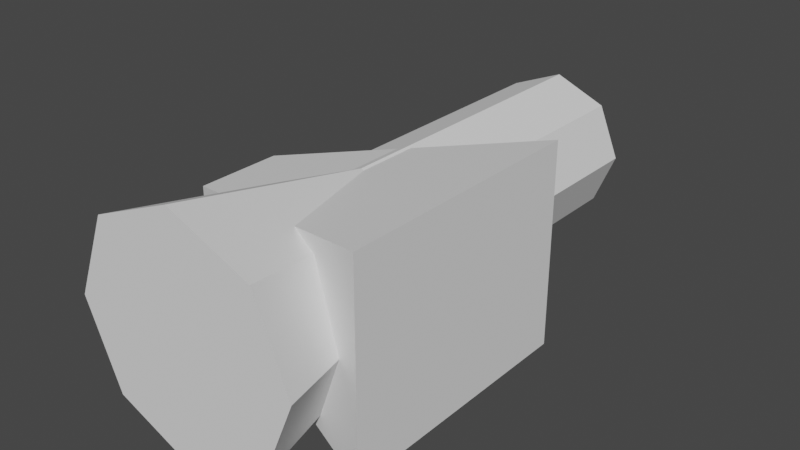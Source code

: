 # Source: slime.blend  (saved by Blender 3.1.7; exported with 4.5.12 LTS)
import bpy
from mathutils import Matrix  # noqa: F401  (used for matrix-valued properties, if any)

bpy.ops.wm.read_factory_settings(use_empty=True)
scene = bpy.context.scene
scene.name = 'Scene'

# ---- collections
col_collection = bpy.data.collections.new('Collection'); scene.collection.children.link(col_collection)
col_collection_001 = bpy.data.collections.new('Collection.001'); scene.collection.children.link(col_collection_001)

# ---- materials (node trees are filled in below, after node groups)
mat_material_001 = bpy.data.materials.new('Material.001')
mat_material_001.use_transparent_shadow = False
mat_material_002 = bpy.data.materials.new('Material.002')
mat_material_002.use_transparent_shadow = False

# ---- material node trees
mat_material_001.use_nodes = True; mat_material_001.node_tree.nodes.clear()
_N = mat_material_001.node_tree.nodes; _L = mat_material_001.node_tree.links
n0 = _N.new('ShaderNodeBsdfPrincipled'); n0.name = 'Principled BSDF'; n0.location = (10, 300)
n0.distribution = 'GGX'
n0.subsurface_method = 'RANDOM_WALK_SKIN'
n0.inputs[0].default_value = (0.1568, 0.8, 0.1241, 1.0)
n0.inputs[3].default_value = 1.45
n0.inputs[27].default_value = (0.0, 0.0, 0.0, 1.0)
n0.inputs[28].default_value = 1.0
n1 = _N.new('ShaderNodeOutputMaterial'); n1.name = 'Material Output'; n1.location = (300, 300)
_L.new(n0.outputs[0], n1.inputs[0])
n1.is_active_output = True
mat_material_002.use_nodes = True; mat_material_002.node_tree.nodes.clear()
_N = mat_material_002.node_tree.nodes; _L = mat_material_002.node_tree.links
n0 = _N.new('ShaderNodeBsdfPrincipled'); n0.name = 'Principled BSDF'; n0.location = (10, 300)
n0.distribution = 'GGX'
n0.subsurface_method = 'RANDOM_WALK_SKIN'
n0.inputs[0].default_value = (0.06681, 0.06681, 0.06681, 1.0)
n0.inputs[3].default_value = 1.45
n0.inputs[27].default_value = (0.0, 0.0, 0.0, 1.0)
n0.inputs[28].default_value = 1.0
n1 = _N.new('ShaderNodeOutputMaterial'); n1.name = 'Material Output'; n1.location = (300, 300)
_L.new(n0.outputs[0], n1.inputs[0])
n1.is_active_output = True

# ---- world
world_world = bpy.data.worlds.new('World'); scene.world = world_world
world_world.use_nodes = True; world_world.node_tree.nodes.clear()
_N = world_world.node_tree.nodes; _L = world_world.node_tree.links
n0 = _N.new('ShaderNodeOutputWorld'); n0.name = 'World Output'; n0.location = (300, 300)
n1 = _N.new('ShaderNodeBackground'); n1.name = 'Background'; n1.location = (10, 300)
n1.inputs[0].default_value = (0.05088, 0.05088, 0.05088, 1.0)
_L.new(n1.outputs[0], n0.inputs[0])
n0.is_active_output = True
world_world.color = (0.05088, 0.05088, 0.05088)
world_world.use_sun_shadow = False
world_world.sun_shadow_jitter_overblur = 0.0

# ---- meshes
me_cube_003 = bpy.data.meshes.new('Cube.003')
me_cube_003.from_pydata([(-1.438, -0.4588, -0.4246), (-1.438, -0.4588, 1.097), (-1.438, 1.063, -0.4246), (-1.438, 1.063, 1.097), (3.04, -1.937, -1.435), (3.04, -1.937, 2.107), (3.04, 2.541, -1.435), (3.04, 2.541, 2.107)], [], [(0, 1, 3, 2), (2, 3, 7, 6), (6, 7, 5, 4), (4, 5, 1, 0), (2, 6, 4, 0), (7, 3, 1, 5)])
_uv = me_cube_003.uv_layers.new(name='UVMap')
_uv.uv.foreach_set('vector', [0.375, 0.0, 0.625, 0.0, 0.625, 0.25, 0.375, 0.25, 0.375, 0.25, 0.625, 0.25, 0.625, 0.5, 0.375, 0.5, 0.375, 0.5, 0.625, 0.5, 0.625, 0.75, 0.375, 0.75, 0.375, 0.75, 0.625, 0.75, 0.625, 1.0, 0.375, 1.0, 0.125, 0.5, 0.375, 0.5, 0.375, 0.75, 0.125, 0.75, 0.625, 0.5, 0.875, 0.5, 0.875, 0.75, 0.625, 0.75])
me_cube_003.use_remesh_fix_poles = True
me_cube_003.use_remesh_preserve_attributes = False
me_cube_003.update()
me_circle_003 = bpy.data.meshes.new('Circle.003')
me_circle_003.from_pydata([(0.8011, 0.717, -0.9614), (-0.1164, 0.717, -0.5814), (-0.4964, 0.717, 0.3361), (-0.1164, 0.717, 1.254), (0.8011, 0.717, 1.634), (1.719, 0.717, 1.254), (2.099, 0.717, 0.3361), (1.719, 0.717, -0.5814), (-0.6552, -2.903, -1.12), (0.8011, -2.903, -1.723), (-1.258, -2.903, 0.3361), (-0.6552, -2.903, 1.792), (0.8011, -2.903, 2.396), (2.257, -2.903, 1.792), (2.861, -2.903, 0.3361), (2.257, -2.903, -1.12), (-0.1164, 3.577, -0.5814), (0.8011, 3.577, -0.9614), (-0.4964, 3.577, 0.3361), (-0.1164, 3.577, 1.254), (0.8011, 3.577, 1.634), (1.719, 3.577, 1.254), (2.099, 3.577, 0.3361), (1.719, 3.577, -0.5814), (-0.1164, 5.406, -0.5814), (0.8011, 5.406, -0.9614), (-0.4964, 5.406, 0.3361), (-0.1164, 5.406, 1.254), (0.8011, 5.406, 1.634), (1.719, 5.406, 1.254), (2.099, 5.406, 0.3361), (1.719, 5.406, -0.5814), (-0.1164, 6.136, -0.5814), (0.8011, 6.136, -0.9614), (-0.4964, 6.136, 0.3361), (-0.1164, 6.136, 1.254), (0.8011, 6.136, 1.634), (1.719, 6.136, 1.254), (2.099, 6.136, 0.3361), (1.719, 6.136, -0.5814)], [], [(7, 23, 22, 6), (8, 9, 15, 14, 13, 12, 11, 10), (5, 13, 14, 6), (3, 11, 12, 4), (1, 8, 10, 2), (6, 14, 15, 7), (4, 12, 13, 5), (2, 10, 11, 3), (0, 9, 8, 1), (7, 15, 9, 0), (23, 31, 30, 22), (5, 21, 20, 4), (3, 19, 18, 2), (1, 16, 17, 0), (0, 17, 23, 7), (6, 22, 21, 5), (4, 20, 19, 3), (2, 18, 16, 1), (24, 32, 33, 25), (21, 29, 28, 20), (19, 27, 26, 18), (16, 24, 25, 17), (17, 25, 31, 23), (22, 30, 29, 21), (20, 28, 27, 19), (18, 26, 24, 16), (32, 34, 35, 36, 37, 38, 39, 33), (25, 33, 39, 31), (30, 38, 37, 29), (28, 36, 35, 27), (26, 34, 32, 24), (31, 39, 38, 30), (29, 37, 36, 28), (27, 35, 34, 26)])
_uv = me_circle_003.uv_layers.new(name='UVMap')
_uv.uv.foreach_set('vector', [0.0, 0.0, 0.0, 0.0, 0.0, 0.0, 0.0, 0.0, 0.0, 0.0, 0.0, 0.0, 0.0, 0.0, 0.0, 0.0, 0.0, 0.0, 0.0, 0.0, 0.0, 0.0, 0.0, 0.0, 0.0, 0.0, 0.0, 0.0, 0.0, 0.0, 0.0, 0.0, 0.0, 0.0, 0.0, 0.0, 0.0, 0.0, 0.0, 0.0, 0.0, 0.0, 0.0, 0.0, 0.0, 0.0, 0.0, 0.0, 0.0, 0.0, 0.0, 0.0, 0.0, 0.0, 0.0, 0.0, 0.0, 0.0, 0.0, 0.0, 0.0, 0.0, 0.0, 0.0, 0.0, 0.0, 0.0, 0.0, 0.0, 0.0, 0.0, 0.0, 0.0, 0.0, 0.0, 0.0, 0.0, 0.0, 0.0, 0.0, 0.0, 0.0, 0.0, 0.0, 0.0, 0.0, 0.0, 0.0, 0.0, 0.0, 0.0, 0.0, 0.0, 0.0, 0.0, 0.0, 0.0, 0.0, 0.0, 0.0, 0.0, 0.0, 0.0, 0.0, 0.0, 0.0, 0.0, 0.0, 0.0, 0.0, 0.0, 0.0, 0.0, 0.0, 0.0, 0.0, 0.0, 0.0, 0.0, 0.0, 0.0, 0.0, 0.0, 0.0, 0.0, 0.0, 0.0, 0.0, 0.0, 0.0, 0.0, 0.0, 0.0, 0.0, 0.0, 0.0, 0.0, 0.0, 0.0, 0.0, 0.0, 0.0, 0.0, 0.0, 0.0, 0.0, 0.0, 0.0, 0.0, 0.0, 0.0, 0.0, 0.0, 0.0, 0.0, 0.0, 0.0, 0.0, 0.0, 0.0, 0.0, 0.0, 0.0, 0.0, 0.0, 0.0, 0.0, 0.0, 0.0, 0.0, 0.0, 0.0, 0.0, 0.0, 0.0, 0.0, 0.0, 0.0, 0.0, 0.0, 0.0, 0.0, 0.0, 0.0, 0.0, 0.0, 0.0, 0.0, 0.0, 0.0, 0.0, 0.0, 0.0, 0.0, 0.0, 0.0, 0.0, 0.0, 0.0, 0.0, 0.0, 0.0, 0.0, 0.0, 0.0, 0.0, 0.0, 0.0, 0.0, 0.0, 0.0, 0.0, 0.0, 0.0, 0.0, 0.0, 0.0, 0.0, 0.0, 0.0, 0.0, 0.0, 0.0, 0.0, 0.0, 0.0, 0.0, 0.0, 0.0, 0.0, 0.0, 0.0, 0.0, 0.0, 0.0, 0.0, 0.0, 0.0, 0.0, 0.0, 0.0, 0.0, 0.0, 0.0, 0.0, 0.0, 0.0, 0.0, 0.0, 0.0, 0.0, 0.0, 0.0, 0.0, 0.0, 0.0, 0.0, 0.0, 0.0, 0.0, 0.0, 0.0, 0.0, 0.0, 0.0, 0.0, 0.0, 0.0, 0.0, 0.0, 0.0, 0.0, 0.0, 0.0, 0.0, 0.0, 0.0, 0.0, 0.0, 0.0, 0.0, 0.0, 0.0, 0.0, 0.0, 0.0, 0.0, 0.0])
me_circle_003.use_remesh_fix_poles = True
me_circle_003.use_remesh_preserve_attributes = False
me_circle_003.update()
me_cylinder_001 = bpy.data.meshes.new('Cylinder.001')
me_cylinder_001.from_pydata([(-1.331e-09, 0.6792, 0.7911), (-1.331e-09, -0.4637, 0.7911), (0.3027, 0.6792, 0.7308), (0.3027, -0.4637, 0.7308), (0.5594, 0.6792, 0.5594), (0.5594, -0.4637, 0.5594), (0.7308, 0.6792, 0.3027), (0.7308, -0.4637, 0.3027), (0.7911, 0.6792, 4.193e-09), (0.7911, -0.4637, -9.011e-08), (0.7308, 0.6792, -0.3027), (0.7308, -0.4637, -0.3027), (0.5594, 0.6792, -0.5594), (0.5594, -0.4637, -0.5594), (0.3027, 0.6792, -0.7308), (0.3027, -0.4637, -0.7308), (-7.049e-08, 0.6792, -0.7911), (-7.049e-08, -0.4637, -0.7911), (-0.3027, 0.6792, -0.7308), (-0.3027, -0.4637, -0.7308), (-0.5594, 0.6792, -0.5594), (-0.5594, -0.4637, -0.5594), (-0.7308, 0.6792, -0.3027), (-0.7308, -0.4637, -0.3027), (-0.7911, 0.6792, 9.849e-08), (-0.7911, -0.4637, 4.193e-09), (-0.7308, 0.6792, 0.3027), (-0.7308, -0.4637, 0.3027), (-0.5594, 0.6792, 0.5594), (-0.5594, -0.4637, 0.5594), (-0.3027, 0.6792, 0.7308), (-0.3027, -0.4637, 0.7308)], [], [(0, 1, 3, 2), (2, 3, 5, 4), (4, 5, 7, 6), (6, 7, 9, 8), (8, 9, 11, 10), (10, 11, 13, 12), (12, 13, 15, 14), (14, 15, 17, 16), (16, 17, 19, 18), (18, 19, 21, 20), (20, 21, 23, 22), (22, 23, 25, 24), (24, 25, 27, 26), (26, 27, 29, 28), (3, 1, 31, 29, 27, 25, 23, 21, 19, 17, 15, 13, 11, 9, 7, 5), (28, 29, 31, 30), (30, 31, 1, 0), (0, 2, 4, 6, 8, 10, 12, 14, 16, 18, 20, 22, 24, 26, 28, 30)])
_uv = me_cylinder_001.uv_layers.new(name='UVMap')
_uv.uv.foreach_set('vector', [1.0, 0.5, 1.0, 1.0, 0.9375, 1.0, 0.9375, 0.5, 0.9375, 0.5, 0.9375, 1.0, 0.875, 1.0, 0.875, 0.5, 0.875, 0.5, 0.875, 1.0, 0.8125, 1.0, 0.8125, 0.5, 0.8125, 0.5, 0.8125, 1.0, 0.75, 1.0, 0.75, 0.5, 0.75, 0.5, 0.75, 1.0, 0.6875, 1.0, 0.6875, 0.5, 0.6875, 0.5, 0.6875, 1.0, 0.625, 1.0, 0.625, 0.5, 0.625, 0.5, 0.625, 1.0, 0.5625, 1.0, 0.5625, 0.5, 0.5625, 0.5, 0.5625, 1.0, 0.5, 1.0, 0.5, 0.5, 0.5, 0.5, 0.5, 1.0, 0.4375, 1.0, 0.4375, 0.5, 0.4375, 0.5, 0.4375, 1.0, 0.375, 1.0, 0.375, 0.5, 0.375, 0.5, 0.375, 1.0, 0.3125, 1.0, 0.3125, 0.5, 0.3125, 0.5, 0.3125, 1.0, 0.25, 1.0, 0.25, 0.5, 0.25, 0.5, 0.25, 1.0, 0.1875, 1.0, 0.1875, 0.5, 0.1875, 0.5, 0.1875, 1.0, 0.125, 1.0, 0.125, 0.5, 0.3418, 0.4717, 0.25, 0.49, 0.1582, 0.4717, 0.08029, 0.4197, 0.02827, 0.3418, 0.01, 0.25, 0.02827, 0.1582, 0.08029, 0.08029, 0.1582, 0.02827, 0.25, 0.01, 0.3418, 0.02827, 0.4197, 0.08029, 0.4717, 0.1582, 0.49, 0.25, 0.4717, 0.3418, 0.4197, 0.4197, 0.125, 0.5, 0.125, 1.0, 0.0625, 1.0, 0.0625, 0.5, 0.0625, 0.5, 0.0625, 1.0, 0.0, 1.0, 0.0, 0.5, 0.75, 0.49, 0.8418, 0.4717, 0.9197, 0.4197, 0.9717, 0.3418, 0.99, 0.25, 0.9717, 0.1582, 0.9197, 0.08029, 0.8418, 0.02827, 0.75, 0.01, 0.6582, 0.02827, 0.5803, 0.08029, 0.5283, 0.1582, 0.51, 0.25, 0.5283, 0.3418, 0.5803, 0.4197, 0.6582, 0.4717])
me_cylinder_001.use_remesh_fix_poles = True
me_cylinder_001.use_remesh_preserve_attributes = False
me_cylinder_001.update()
me_cube_001 = bpy.data.meshes.new('Cube.001')
me_cube_001.from_pydata([(-1.272, -1.272, -1.0), (-1.0, -1.0, 1.0), (-1.272, 1.272, -1.0), (-1.0, 1.0, 1.0), (1.272, -1.272, -1.0), (1.0, -1.0, 1.0), (1.272, 1.272, -1.0), (1.0, 1.0, 1.0)], [], [(0, 1, 3, 2), (2, 3, 7, 6), (6, 7, 5, 4), (4, 5, 1, 0), (2, 6, 4, 0), (7, 3, 1, 5)])
me_cube_001.polygons.foreach_set('use_smooth', [True] * 6)
_uv = me_cube_001.uv_layers.new(name='UVMap')
_uv.uv.foreach_set('vector', [0.375, 0.0, 0.625, 0.0, 0.625, 0.25, 0.375, 0.25, 0.375, 0.25, 0.625, 0.25, 0.625, 0.5, 0.375, 0.5, 0.375, 0.5, 0.625, 0.5, 0.625, 0.75, 0.375, 0.75, 0.375, 0.75, 0.625, 0.75, 0.625, 1.0, 0.375, 1.0, 0.125, 0.5, 0.375, 0.5, 0.375, 0.75, 0.125, 0.75, 0.625, 0.5, 0.875, 0.5, 0.875, 0.75, 0.625, 0.75])
me_cube_001.use_remesh_fix_poles = True
me_cube_001.use_remesh_preserve_attributes = False
me_cube_001.update()
me_circle_001 = bpy.data.meshes.new('Circle.001')
me_circle_001.from_pydata([(1.675e-08, 0.1447, 9.572e-08), (0.05185, 0.1023, -0.1541), (0.07333, -1.506e-08, -0.2179), (0.05185, -0.1023, -0.1541), (-2.316e-08, -0.1447, 1.242e-08), (-0.05185, -0.1023, 0.1541), (-0.07333, -4.052e-08, 0.2179), (-0.05185, 0.1023, 0.1541)], [], [(1, 2, 3, 4, 5, 6, 7, 0)])
me_circle_001.polygons.foreach_set('use_smooth', [True] * 1)
_uv = me_circle_001.uv_layers.new(name='UVMap')
_uv.uv.foreach_set('vector', [0.0, 0.0, 0.0, 0.0, 0.0, 0.0, 0.0, 0.0, 0.0, 0.0, 0.0, 0.0, 0.0, 0.0, 0.0, 0.0])
me_circle_001.use_remesh_fix_poles = True
me_circle_001.use_remesh_preserve_attributes = False
me_circle_001.update()
me_cube_002 = bpy.data.meshes.new('Cube.002')
me_cube_002.from_pydata([(-0.4783, -0.3548, -0.4783), (-0.4416, 0.4049, -0.4416), (0.4783, -0.3548, -0.4783), (0.4416, 0.4049, -0.4416), (-0.4783, -0.3548, 0.4783), (-0.4416, 0.4049, 0.4416), (0.4783, -0.3548, 0.4783), (0.4416, 0.4049, 0.4416), (0.2847, -0.3965, -0.5528), (-7.363e-08, -0.4163, -0.5906), (-0.2847, -0.3965, -0.5528), (-0.5388, -0.2204, -0.5388), (-0.5607, 0.001408, -0.5607), (-0.5152, 0.2402, -0.5152), (-0.261, 0.4639, -0.5012), (-2.256e-08, 0.4936, -0.5308), (0.261, 0.4639, -0.5012), (0.5152, 0.2402, -0.5152), (0.5607, 0.001408, -0.5607), (0.5388, -0.2204, -0.5388), (0.5528, -0.3965, 0.2847), (0.5906, -0.4163, -3.739e-08), (0.5528, -0.3965, -0.2847), (0.5012, 0.4639, -0.261), (0.5308, 0.4936, -4.645e-08), (0.5012, 0.4639, 0.261), (0.5152, 0.2402, 0.5152), (0.5607, 0.001408, 0.5607), (0.5388, -0.2204, 0.5388), (-0.2847, -0.3965, 0.5528), (1.555e-08, -0.4163, 0.5906), (0.2847, -0.3965, 0.5528), (0.261, 0.4639, 0.5012), (5.91e-08, 0.4936, 0.5308), (-0.261, 0.4639, 0.5012), (-0.5152, 0.2402, 0.5152), (-0.5607, 0.001408, 0.5607), (-0.5388, -0.2204, 0.5388), (-0.5528, -0.3965, -0.2847), (-0.5906, -0.4163, 3.369e-08), (-0.5528, -0.3965, 0.2847), (-0.5012, 0.4639, 0.261), (-0.5308, 0.4936, 3.822e-08), (-0.5012, 0.4639, -0.261), (-0.2969, -0.233, -0.6883), (-0.3064, 0.001862, -0.7191), (-0.2847, 0.256, -0.6528), (-7.584e-08, -0.2439, -0.7397), (-6.226e-08, 0.002291, -0.7722), (-4.878e-08, 0.2697, -0.6986), (0.2969, -0.233, -0.6883), (0.3064, 0.001862, -0.7191), (0.2847, 0.256, -0.6528), (0.6883, -0.233, -0.2969), (0.7191, 0.001862, -0.3064), (0.6528, 0.256, -0.2847), (0.7397, -0.2439, -5.921e-08), (0.7722, 0.002291, -5.563e-08), (0.6986, 0.2697, -5.836e-08), (0.6883, -0.233, 0.2969), (0.7191, 0.001862, 0.3064), (0.6528, 0.256, 0.2847), (0.2969, -0.233, 0.6883), (0.3064, 0.001862, 0.7191), (0.2847, 0.256, 0.6528), (4.49e-08, -0.2439, 0.7397), (5.208e-08, 0.002291, 0.7722), (6.651e-08, 0.2697, 0.6986), (-0.2969, -0.233, 0.6883), (-0.3064, 0.001862, 0.7191), (-0.2847, 0.256, 0.6528), (-0.6883, -0.233, 0.2969), (-0.7191, 0.001862, 0.3064), (-0.6528, 0.256, 0.2847), (-0.7397, -0.2439, 5.55e-08), (-0.7722, 0.002291, 5.192e-08), (-0.6986, 0.2697, 5.466e-08), (-0.6883, -0.233, -0.2969), (-0.7191, 0.001862, -0.3064), (-0.6528, 0.256, -0.2847), (0.3085, -0.4683, -0.3085), (0.327, -0.4839, -3.483e-08), (0.3085, -0.4683, 0.3085), (-7.553e-08, -0.4839, -0.327), (-2.017e-08, -0.4894, 1.323e-08), (1.758e-08, -0.4839, 0.327), (-0.3085, -0.4683, -0.3085), (-0.327, -0.4839, 3.49e-08), (-0.3085, -0.4683, 0.3085), (0.2731, 0.5903, 0.2731), (0.2859, 0.633, -1.74e-08), (0.2731, 0.5903, -0.2731), (3.464e-08, 0.633, 0.2859), (3.848e-08, 0.6797, -1.392e-08), (1.108e-08, 0.633, -0.2859), (-0.2731, 0.5903, 0.2731), (-0.2859, 0.633, 6.157e-09), (-0.2731, 0.5903, -0.2731), (0.4339, 0.3281, 0.487), (0.4081, 0.2027, 0.5958), (0.3162, 0.1587, 0.6638), (0.2121, 0.2218, 0.6511), (0.1567, 0.3551, 0.5652), (0.1824, 0.4805, 0.4564), (0.2743, 0.5245, 0.3885), (0.3785, 0.4614, 0.4012), (0.4474, 0.358, 0.5247), (0.4217, 0.2326, 0.6335), (0.3298, 0.1886, 0.7015), (0.2256, 0.2517, 0.6888), (0.1702, 0.3851, 0.6029), (0.196, 0.5104, 0.4941), (0.2879, 0.5545, 0.4262), (0.392, 0.4913, 0.4388), (-0.4339, 0.3281, 0.487), (-0.4081, 0.2027, 0.5958), (-0.3162, 0.1587, 0.6638), (-0.2121, 0.2218, 0.6511), (-0.1567, 0.3551, 0.5652), (-0.1824, 0.4805, 0.4564), (-0.2743, 0.5245, 0.3885), (-0.3785, 0.4614, 0.4012), (-0.4474, 0.358, 0.5247), (-0.4217, 0.2326, 0.6335), (-0.3298, 0.1886, 0.7015), (-0.2256, 0.2517, 0.6888), (-0.1702, 0.3851, 0.6029), (-0.196, 0.5104, 0.4941), (-0.2879, 0.5545, 0.4262), (-0.392, 0.4913, 0.4388)], [], [(44, 45, 48, 47), (45, 46, 49, 48), (47, 48, 51, 50), (48, 49, 52, 51), (0, 11, 44, 10), (11, 12, 45, 44), (12, 13, 46, 45), (13, 1, 14, 46), (46, 14, 15, 49), (49, 15, 16, 52), (52, 16, 3, 17), (51, 52, 17, 18), (50, 51, 18, 19), (8, 50, 19, 2), (9, 47, 50, 8), (10, 44, 47, 9), (53, 54, 57, 56), (54, 55, 58, 57), (56, 57, 60, 59), (57, 58, 61, 60), (2, 19, 53, 22), (19, 18, 54, 53), (18, 17, 55, 54), (17, 3, 23, 55), (55, 23, 24, 58), (58, 24, 25, 61), (61, 25, 7, 26), (60, 61, 26, 27), (59, 60, 27, 28), (20, 59, 28, 6), (21, 56, 59, 20), (22, 53, 56, 21), (62, 63, 66, 65), (63, 64, 67, 66), (65, 66, 69, 68), (66, 67, 70, 69), (6, 28, 62, 31), (28, 27, 63, 62), (27, 26, 64, 63), (26, 7, 32, 64), (64, 32, 33, 67), (67, 33, 34, 70), (70, 34, 5, 35), (69, 70, 35, 36), (68, 69, 36, 37), (29, 68, 37, 4), (30, 65, 68, 29), (31, 62, 65, 30), (71, 72, 75, 74), (72, 73, 76, 75), (74, 75, 78, 77), (75, 76, 79, 78), (4, 37, 71, 40), (37, 36, 72, 71), (36, 35, 73, 72), (35, 5, 41, 73), (73, 41, 42, 76), (76, 42, 43, 79), (79, 43, 1, 13), (78, 79, 13, 12), (77, 78, 12, 11), (38, 77, 11, 0), (39, 74, 77, 38), (40, 71, 74, 39), (80, 81, 84, 83), (81, 82, 85, 84), (83, 84, 87, 86), (84, 85, 88, 87), (2, 22, 80, 8), (22, 21, 81, 80), (21, 20, 82, 81), (20, 6, 31, 82), (82, 31, 30, 85), (85, 30, 29, 88), (88, 29, 4, 40), (87, 88, 40, 39), (86, 87, 39, 38), (10, 86, 38, 0), (9, 83, 86, 10), (8, 80, 83, 9), (89, 90, 93, 92), (90, 91, 94, 93), (92, 93, 96, 95), (93, 94, 97, 96), (7, 25, 89, 32), (25, 24, 90, 89), (24, 23, 91, 90), (23, 3, 16, 91), (91, 16, 15, 94), (94, 15, 14, 97), (97, 14, 1, 43), (96, 97, 43, 42), (95, 96, 42, 41), (34, 95, 41, 5), (33, 92, 95, 34), (32, 89, 92, 33), (99, 100, 101, 102, 103, 104, 105, 98), (107, 106, 113, 112, 111, 110, 109, 108), (99, 98, 106, 107), (100, 99, 107, 108), (101, 100, 108, 109), (102, 101, 109, 110), (103, 102, 110, 111), (104, 103, 111, 112), (105, 104, 112, 113), (98, 105, 113, 106), (115, 114, 121, 120, 119, 118, 117, 116), (123, 124, 125, 126, 127, 128, 129, 122), (115, 123, 122, 114), (116, 124, 123, 115), (117, 125, 124, 116), (118, 126, 125, 117), (119, 127, 126, 118), (120, 128, 127, 119), (121, 129, 128, 120), (114, 122, 129, 121)])
me_cube_002.polygons.foreach_set('use_smooth', [True] * 116)
me_cube_002.polygons.foreach_set('material_index', [0, 0, 0, 0, 0, 0, 0, 0, 0, 0, 0, 0, 0, 0, 0, 0, 0, 0, 0, 0, 0, 0, 0, 0, 0, 0, 0, 0, 0, 0, 0, 0, 0, 0, 0, 0, 0, 0, 0, 0, 0, 0, 0, 0, 0, 0, 0, 0, 0, 0, 0, 0, 0, 0, 0, 0, 0, 0, 0, 0, 0, 0, 0, 0, 0, 0, 0, 0, 0, 0, 0, 0, 0, 0, 0, 0, 0, 0, 0, 0, 0, 0, 0, 0, 0, 0, 0, 0, 0, 0, 0, 0, 0, 0, 0, 0, 1, 1, 1, 1, 1, 1, 1, 1, 1, 1, 1, 1, 1, 1, 1, 1, 1, 1, 1, 1])
_uv = me_cube_002.uv_layers.new(name='UVMap')
_uv.uv.foreach_set('vector', [0.4375, 0.0625, 0.5, 0.0625, 0.5, 0.125, 0.4375, 0.125, 0.5, 0.0625, 0.5625, 0.0625, 0.5625, 0.125, 0.5, 0.125, 0.4375, 0.125, 0.5, 0.125, 0.5, 0.1875, 0.4375, 0.1875, 0.5, 0.125, 0.5625, 0.125, 0.5625, 0.1875, 0.5, 0.1875, 0.375, 0.0, 0.4375, 0.0, 0.4375, 0.0625, 0.375, 0.0625, 0.4375, 0.0, 0.5, 0.0, 0.5, 0.0625, 0.4375, 0.0625, 0.5, 0.0, 0.5625, 0.0, 0.5625, 0.0625, 0.5, 0.0625, 0.5625, 0.0, 0.625, 0.0, 0.625, 0.0625, 0.5625, 0.0625, 0.5625, 0.0625, 0.625, 0.0625, 0.625, 0.125, 0.5625, 0.125, 0.5625, 0.125, 0.625, 0.125, 0.625, 0.1875, 0.5625, 0.1875, 0.5625, 0.1875, 0.625, 0.1875, 0.625, 0.25, 0.5625, 0.25, 0.5, 0.1875, 0.5625, 0.1875, 0.5625, 0.25, 0.5, 0.25, 0.4375, 0.1875, 0.5, 0.1875, 0.5, 0.25, 0.4375, 0.25, 0.375, 0.1875, 0.4375, 0.1875, 0.4375, 0.25, 0.375, 0.25, 0.375, 0.125, 0.4375, 0.125, 0.4375, 0.1875, 0.375, 0.1875, 0.375, 0.0625, 0.4375, 0.0625, 0.4375, 0.125, 0.375, 0.125, 0.4375, 0.3125, 0.5, 0.3125, 0.5, 0.375, 0.4375, 0.375, 0.5, 0.3125, 0.5625, 0.3125, 0.5625, 0.375, 0.5, 0.375, 0.4375, 0.375, 0.5, 0.375, 0.5, 0.4375, 0.4375, 0.4375, 0.5, 0.375, 0.5625, 0.375, 0.5625, 0.4375, 0.5, 0.4375, 0.375, 0.25, 0.4375, 0.25, 0.4375, 0.3125, 0.375, 0.3125, 0.4375, 0.25, 0.5, 0.25, 0.5, 0.3125, 0.4375, 0.3125, 0.5, 0.25, 0.5625, 0.25, 0.5625, 0.3125, 0.5, 0.3125, 0.5625, 0.25, 0.625, 0.25, 0.625, 0.3125, 0.5625, 0.3125, 0.5625, 0.3125, 0.625, 0.3125, 0.625, 0.375, 0.5625, 0.375, 0.5625, 0.375, 0.625, 0.375, 0.625, 0.4375, 0.5625, 0.4375, 0.5625, 0.4375, 0.625, 0.4375, 0.625, 0.5, 0.5625, 0.5, 0.5, 0.4375, 0.5625, 0.4375, 0.5625, 0.5, 0.5, 0.5, 0.4375, 0.4375, 0.5, 0.4375, 0.5, 0.5, 0.4375, 0.5, 0.375, 0.4375, 0.4375, 0.4375, 0.4375, 0.5, 0.375, 0.5, 0.375, 0.375, 0.4375, 0.375, 0.4375, 0.4375, 0.375, 0.4375, 0.375, 0.3125, 0.4375, 0.3125, 0.4375, 0.375, 0.375, 0.375, 0.4375, 0.5625, 0.5, 0.5625, 0.5, 0.625, 0.4375, 0.625, 0.5, 0.5625, 0.5625, 0.5625, 0.5625, 0.625, 0.5, 0.625, 0.4375, 0.625, 0.5, 0.625, 0.5, 0.6875, 0.4375, 0.6875, 0.5, 0.625, 0.5625, 0.625, 0.5625, 0.6875, 0.5, 0.6875, 0.375, 0.5, 0.4375, 0.5, 0.4375, 0.5625, 0.375, 0.5625, 0.4375, 0.5, 0.5, 0.5, 0.5, 0.5625, 0.4375, 0.5625, 0.5, 0.5, 0.5625, 0.5, 0.5625, 0.5625, 0.5, 0.5625, 0.5625, 0.5, 0.625, 0.5, 0.625, 0.5625, 0.5625, 0.5625, 0.5625, 0.5625, 0.625, 0.5625, 0.625, 0.625, 0.5625, 0.625, 0.5625, 0.625, 0.625, 0.625, 0.625, 0.6875, 0.5625, 0.6875, 0.5625, 0.6875, 0.625, 0.6875, 0.625, 0.75, 0.5625, 0.75, 0.5, 0.6875, 0.5625, 0.6875, 0.5625, 0.75, 0.5, 0.75, 0.4375, 0.6875, 0.5, 0.6875, 0.5, 0.75, 0.4375, 0.75, 0.375, 0.6875, 0.4375, 0.6875, 0.4375, 0.75, 0.375, 0.75, 0.375, 0.625, 0.4375, 0.625, 0.4375, 0.6875, 0.375, 0.6875, 0.375, 0.5625, 0.4375, 0.5625, 0.4375, 0.625, 0.375, 0.625, 0.4375, 0.8125, 0.5, 0.8125, 0.5, 0.875, 0.4375, 0.875, 0.5, 0.8125, 0.5625, 0.8125, 0.5625, 0.875, 0.5, 0.875, 0.4375, 0.875, 0.5, 0.875, 0.5, 0.9375, 0.4375, 0.9375, 0.5, 0.875, 0.5625, 0.875, 0.5625, 0.9375, 0.5, 0.9375, 0.375, 0.75, 0.4375, 0.75, 0.4375, 0.8125, 0.375, 0.8125, 0.4375, 0.75, 0.5, 0.75, 0.5, 0.8125, 0.4375, 0.8125, 0.5, 0.75, 0.5625, 0.75, 0.5625, 0.8125, 0.5, 0.8125, 0.5625, 0.75, 0.625, 0.75, 0.625, 0.8125, 0.5625, 0.8125, 0.5625, 0.8125, 0.625, 0.8125, 0.625, 0.875, 0.5625, 0.875, 0.5625, 0.875, 0.625, 0.875, 0.625, 0.9375, 0.5625, 0.9375, 0.5625, 0.9375, 0.625, 0.9375, 0.625, 1.0, 0.5625, 1.0, 0.5, 0.9375, 0.5625, 0.9375, 0.5625, 1.0, 0.5, 1.0, 0.4375, 0.9375, 0.5, 0.9375, 0.5, 1.0, 0.4375, 1.0, 0.375, 0.9375, 0.4375, 0.9375, 0.4375, 1.0, 0.375, 1.0, 0.375, 0.875, 0.4375, 0.875, 0.4375, 0.9375, 0.375, 0.9375, 0.375, 0.8125, 0.4375, 0.8125, 0.4375, 0.875, 0.375, 0.875, 0.1875, 0.5625, 0.25, 0.5625, 0.25, 0.625, 0.1875, 0.625, 0.25, 0.5625, 0.3125, 0.5625, 0.3125, 0.625, 0.25, 0.625, 0.1875, 0.625, 0.25, 0.625, 0.25, 0.6875, 0.1875, 0.6875, 0.25, 0.625, 0.3125, 0.625, 0.3125, 0.6875, 0.25, 0.6875, 0.125, 0.5, 0.1875, 0.5, 0.1875, 0.5625, 0.125, 0.5625, 0.1875, 0.5, 0.25, 0.5, 0.25, 0.5625, 0.1875, 0.5625, 0.25, 0.5, 0.3125, 0.5, 0.3125, 0.5625, 0.25, 0.5625, 0.3125, 0.5, 0.375, 0.5, 0.375, 0.5625, 0.3125, 0.5625, 0.3125, 0.5625, 0.375, 0.5625, 0.375, 0.625, 0.3125, 0.625, 0.3125, 0.625, 0.375, 0.625, 0.375, 0.6875, 0.3125, 0.6875, 0.3125, 0.6875, 0.375, 0.6875, 0.375, 0.75, 0.3125, 0.75, 0.25, 0.6875, 0.3125, 0.6875, 0.3125, 0.75, 0.25, 0.75, 0.1875, 0.6875, 0.25, 0.6875, 0.25, 0.75, 0.1875, 0.75, 0.125, 0.6875, 0.1875, 0.6875, 0.1875, 0.75, 0.125, 0.75, 0.125, 0.625, 0.1875, 0.625, 0.1875, 0.6875, 0.125, 0.6875, 0.125, 0.5625, 0.1875, 0.5625, 0.1875, 0.625, 0.125, 0.625, 0.6875, 0.5625, 0.75, 0.5625, 0.75, 0.625, 0.6875, 0.625, 0.75, 0.5625, 0.8125, 0.5625, 0.8125, 0.625, 0.75, 0.625, 0.6875, 0.625, 0.75, 0.625, 0.75, 0.6875, 0.6875, 0.6875, 0.75, 0.625, 0.8125, 0.625, 0.8125, 0.6875, 0.75, 0.6875, 0.625, 0.5, 0.6875, 0.5, 0.6875, 0.5625, 0.625, 0.5625, 0.6875, 0.5, 0.75, 0.5, 0.75, 0.5625, 0.6875, 0.5625, 0.75, 0.5, 0.8125, 0.5, 0.8125, 0.5625, 0.75, 0.5625, 0.8125, 0.5, 0.875, 0.5, 0.875, 0.5625, 0.8125, 0.5625, 0.8125, 0.5625, 0.875, 0.5625, 0.875, 0.625, 0.8125, 0.625, 0.8125, 0.625, 0.875, 0.625, 0.875, 0.6875, 0.8125, 0.6875, 0.8125, 0.6875, 0.875, 0.6875, 0.875, 0.75, 0.8125, 0.75, 0.75, 0.6875, 0.8125, 0.6875, 0.8125, 0.75, 0.75, 0.75, 0.6875, 0.6875, 0.75, 0.6875, 0.75, 0.75, 0.6875, 0.75, 0.625, 0.6875, 0.6875, 0.6875, 0.6875, 0.75, 0.625, 0.75, 0.625, 0.625, 0.6875, 0.625, 0.6875, 0.6875, 0.625, 0.6875, 0.625, 0.5625, 0.6875, 0.5625, 0.6875, 0.625, 0.625, 0.625, 0.0, 0.0, 0.0, 0.0, 0.0, 0.0, 0.0, 0.0, 0.0, 0.0, 0.0, 0.0, 0.0, 0.0, 0.0, 0.0, 0.0, 0.0, 0.0, 0.0, 0.0, 0.0, 0.0, 0.0, 0.0, 0.0, 0.0, 0.0, 0.0, 0.0, 0.0, 0.0, 0.0, 0.0, 0.0, 0.0, 0.0, 0.0, 0.0, 0.0, 0.0, 0.0, 0.0, 0.0, 0.0, 0.0, 0.0, 0.0, 0.0, 0.0, 0.0, 0.0, 0.0, 0.0, 0.0, 0.0, 0.0, 0.0, 0.0, 0.0, 0.0, 0.0, 0.0, 0.0, 0.0, 0.0, 0.0, 0.0, 0.0, 0.0, 0.0, 0.0, 0.0, 0.0, 0.0, 0.0, 0.0, 0.0, 0.0, 0.0, 0.0, 0.0, 0.0, 0.0, 0.0, 0.0, 0.0, 0.0, 0.0, 0.0, 0.0, 0.0, 0.0, 0.0, 0.0, 0.0, 0.0, 0.0, 0.0, 0.0, 0.0, 0.0, 0.0, 0.0, 0.0, 0.0, 0.0, 0.0, 0.0, 0.0, 0.0, 0.0, 0.0, 0.0, 0.0, 0.0, 0.0, 0.0, 0.0, 0.0, 0.0, 0.0, 0.0, 0.0, 0.0, 0.0, 0.0, 0.0, 0.0, 0.0, 0.0, 0.0, 0.0, 0.0, 0.0, 0.0, 0.0, 0.0, 0.0, 0.0, 0.0, 0.0, 0.0, 0.0, 0.0, 0.0, 0.0, 0.0, 0.0, 0.0, 0.0, 0.0, 0.0, 0.0, 0.0, 0.0, 0.0, 0.0, 0.0, 0.0, 0.0, 0.0, 0.0, 0.0, 0.0, 0.0, 0.0, 0.0, 0.0, 0.0, 0.0, 0.0, 0.0, 0.0, 0.0, 0.0, 0.0, 0.0, 0.0, 0.0, 0.0, 0.0, 0.0, 0.0, 0.0, 0.0, 0.0, 0.0, 0.0, 0.0, 0.0, 0.0])
me_cube_002.materials.append(mat_material_001)
me_cube_002.materials.append(mat_material_002)
me_cube_002.use_remesh_fix_poles = True
me_cube_002.use_remesh_preserve_attributes = False
me_cube_002.update()

# ---- objects
ob_airblowarea = bpy.data.objects.new('AirBlowArea', me_cube_003)
ob_circle_001 = bpy.data.objects.new('Circle.001', me_circle_003)
ob_sllimecollider = bpy.data.objects.new('SllimeCollider', me_cylinder_001)
ob_cube = bpy.data.objects.new('Cube', me_cube_001)
ob_circle = bpy.data.objects.new('Circle', me_circle_001)
ob_cube_001 = bpy.data.objects.new('Cube.001', me_cube_002)

# ---- transforms, parenting, visibility, modifiers, constraints
ob_airblowarea.location = (0.0, 0.0, 0.0)
ob_circle_001.location = (0.0, 0.0, 0.0)
ob_sllimecollider.location = (0.0, 0.0, 0.0)
ob_cube.location = (0.0, 0.0, 0.0)
_m = ob_cube.modifiers.new('Subdivision', 'SUBSURF')
_m.levels = 2
ob_circle.location = (0.7457, 0.2953, 0.354)
ob_circle.rotation_euler = (-0.0537, -0.1779, 0.2949)
_m = ob_circle.modifiers.new('Solidify', 'SOLIDIFY')
_m.thickness = 0.05
_m = ob_circle.modifiers.new('Mirror', 'MIRROR')
_m.use_axis = (False, True, False)
_m.mirror_object = ob_cube
ob_cube_001.location = (0.0, 0.0, 0.0)

# ---- collection membership
scene.collection.objects.link(ob_airblowarea)
scene.collection.objects.link(ob_circle_001)
scene.collection.objects.link(ob_sllimecollider)
col_collection.objects.link(ob_cube)
col_collection.objects.link(ob_circle)
col_collection_001.objects.link(ob_cube_001)
def _layer_coll(name, lc=None):
    lc = lc or bpy.context.view_layer.layer_collection
    for c in lc.children:
        if c.name == name: return c
        r = _layer_coll(name, c)
        if r: return r
_layer_coll('Collection').exclude = True

# ---- scene / render settings (as saved in the file)
scene.frame_start = 1; scene.frame_end = 250; scene.frame_set(0)
scene.render.engine = 'BLENDER_EEVEE_NEXT'
scene.cycles.sampling_pattern = 'TABULATED_SOBOL'
scene.cycles.use_light_tree = False
scene.view_settings.view_transform = 'Filmic'
bpy.context.view_layer.update()

# ---- added for rendering (the .blend has no active camera and no usable light): camera, sun
cam_auto = bpy.data.cameras.new('AutoCamera')
cam_auto.lens = 50.0
cam_auto.sensor_width = 36.0
cam_auto.clip_end = 1000.0
ob_auto_camera = bpy.data.objects.new('AutoCamera', cam_auto)
scene.collection.objects.link(ob_auto_camera)
ob_auto_camera.location = (10.882, -10.4807, 8.40087)
ob_auto_camera.rotation_euler = (1.09748, -7.21219e-08, 0.694738)
scene.camera = ob_auto_camera
light_auto_sun = bpy.data.lights.new('AutoSun', 'SUN')
light_auto_sun.energy = 3.0
light_auto_sun.angle = 0.0523599
ob_auto_sun = bpy.data.objects.new('AutoSun', light_auto_sun)
scene.collection.objects.link(ob_auto_sun)
ob_auto_sun.rotation_euler = (0.872665, 0.174533, 0.523599)
bpy.context.view_layer.update()
